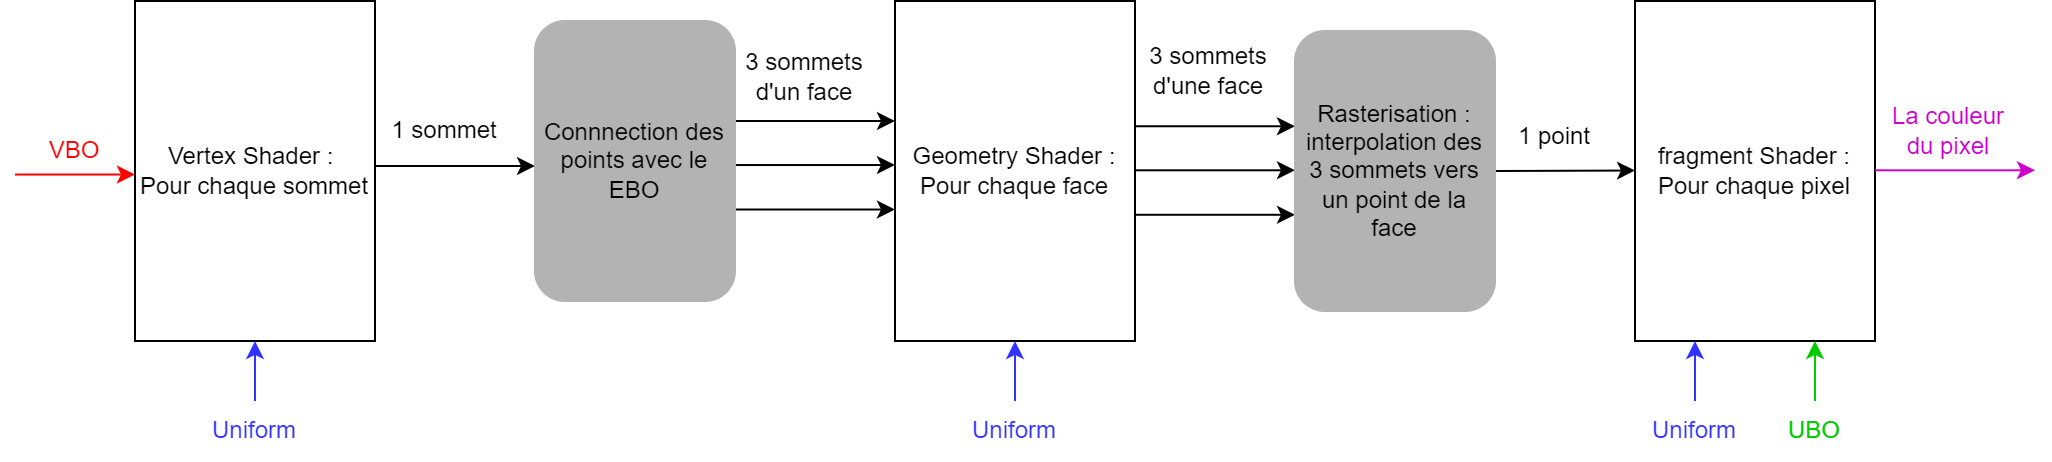

The diagram above was exported from draw.io. Its source (the exported page's mxGraphModel, read from the mxfile embedded in the PNG):
<mxGraphModel dx="2012" dy="1244" grid="1" gridSize="10" guides="1" tooltips="1" connect="1" arrows="1" fold="1" page="1" pageScale="1" pageWidth="1169" pageHeight="1654" math="0" shadow="0">
  <root>
    <mxCell id="0" />
    <mxCell id="1" parent="0" />
    <mxCell id="R9aIYXGMt73mxW7MGIt1-1" value="Vertex Shader :&amp;nbsp;&lt;br&gt;Pour chaque sommet" style="rounded=0;whiteSpace=wrap;html=1;" parent="1" vertex="1">
      <mxGeometry x="420" y="290" width="120" height="170" as="geometry" />
    </mxCell>
    <mxCell id="R9aIYXGMt73mxW7MGIt1-2" value="" style="endArrow=classic;html=1;rounded=0;fontColor=#FF0000;strokeColor=#FF0000;" parent="1" edge="1">
      <mxGeometry width="50" height="50" relative="1" as="geometry">
        <mxPoint x="360" y="376.76" as="sourcePoint" />
        <mxPoint x="420" y="376.76" as="targetPoint" />
      </mxGeometry>
    </mxCell>
    <mxCell id="R9aIYXGMt73mxW7MGIt1-3" value="VBO" style="text;html=1;strokeColor=none;fillColor=none;align=center;verticalAlign=middle;whiteSpace=wrap;rounded=0;fontColor=#FF0000;" parent="1" vertex="1">
      <mxGeometry x="360" y="350" width="60" height="30" as="geometry" />
    </mxCell>
    <mxCell id="R9aIYXGMt73mxW7MGIt1-4" value="Uniform" style="text;html=1;strokeColor=none;fillColor=none;align=center;verticalAlign=middle;whiteSpace=wrap;rounded=0;fontColor=#3333FF;" parent="1" vertex="1">
      <mxGeometry x="450" y="490" width="60" height="30" as="geometry" />
    </mxCell>
    <mxCell id="R9aIYXGMt73mxW7MGIt1-5" value="" style="endArrow=classic;html=1;rounded=0;fontColor=#FF0000;strokeColor=#3333FF;" parent="1" edge="1">
      <mxGeometry width="50" height="50" relative="1" as="geometry">
        <mxPoint x="480" y="490" as="sourcePoint" />
        <mxPoint x="480" y="460" as="targetPoint" />
      </mxGeometry>
    </mxCell>
    <mxCell id="R9aIYXGMt73mxW7MGIt1-12" value="" style="endArrow=classic;html=1;rounded=0;" parent="1" edge="1">
      <mxGeometry width="50" height="50" relative="1" as="geometry">
        <mxPoint x="540" y="372.5" as="sourcePoint" />
        <mxPoint x="620" y="372.5" as="targetPoint" />
      </mxGeometry>
    </mxCell>
    <mxCell id="j9u7WpE4ALorNl15ndxJ-19" value="Geometry Shader :&lt;br&gt;Pour chaque face" style="rounded=0;whiteSpace=wrap;html=1;" parent="1" vertex="1">
      <mxGeometry x="800" y="290" width="120" height="170" as="geometry" />
    </mxCell>
    <mxCell id="j9u7WpE4ALorNl15ndxJ-35" value="" style="endArrow=classic;html=1;rounded=0;" parent="1" edge="1">
      <mxGeometry width="50" height="50" relative="1" as="geometry">
        <mxPoint x="720" y="350" as="sourcePoint" />
        <mxPoint x="800" y="350" as="targetPoint" />
      </mxGeometry>
    </mxCell>
    <mxCell id="j9u7WpE4ALorNl15ndxJ-36" value="" style="endArrow=classic;html=1;rounded=0;" parent="1" edge="1">
      <mxGeometry width="50" height="50" relative="1" as="geometry">
        <mxPoint x="720" y="372.02" as="sourcePoint" />
        <mxPoint x="800" y="372.02" as="targetPoint" />
      </mxGeometry>
    </mxCell>
    <mxCell id="j9u7WpE4ALorNl15ndxJ-37" value="" style="endArrow=classic;html=1;rounded=0;" parent="1" edge="1">
      <mxGeometry width="50" height="50" relative="1" as="geometry">
        <mxPoint x="720" y="394.26" as="sourcePoint" />
        <mxPoint x="800" y="394.26" as="targetPoint" />
      </mxGeometry>
    </mxCell>
    <mxCell id="j9u7WpE4ALorNl15ndxJ-38" value="3 sommets d'un face" style="text;html=1;strokeColor=none;fillColor=none;align=center;verticalAlign=middle;whiteSpace=wrap;rounded=0;" parent="1" vertex="1">
      <mxGeometry x="720" y="312.5" width="70" height="30" as="geometry" />
    </mxCell>
    <mxCell id="j9u7WpE4ALorNl15ndxJ-39" value="" style="endArrow=classic;html=1;rounded=0;" parent="1" edge="1">
      <mxGeometry width="50" height="50" relative="1" as="geometry">
        <mxPoint x="920" y="352.63" as="sourcePoint" />
        <mxPoint x="1000" y="352.63" as="targetPoint" />
      </mxGeometry>
    </mxCell>
    <mxCell id="j9u7WpE4ALorNl15ndxJ-40" value="" style="endArrow=classic;html=1;rounded=0;" parent="1" edge="1">
      <mxGeometry width="50" height="50" relative="1" as="geometry">
        <mxPoint x="920" y="374.65" as="sourcePoint" />
        <mxPoint x="1000" y="374.65" as="targetPoint" />
      </mxGeometry>
    </mxCell>
    <mxCell id="j9u7WpE4ALorNl15ndxJ-41" value="" style="endArrow=classic;html=1;rounded=0;" parent="1" edge="1">
      <mxGeometry width="50" height="50" relative="1" as="geometry">
        <mxPoint x="920" y="396.89" as="sourcePoint" />
        <mxPoint x="1000" y="396.89" as="targetPoint" />
      </mxGeometry>
    </mxCell>
    <mxCell id="j9u7WpE4ALorNl15ndxJ-42" value="3 sommets d'une face" style="text;html=1;strokeColor=none;fillColor=none;align=center;verticalAlign=middle;whiteSpace=wrap;rounded=0;" parent="1" vertex="1">
      <mxGeometry x="920" y="310" width="73.5" height="30" as="geometry" />
    </mxCell>
    <mxCell id="j9u7WpE4ALorNl15ndxJ-44" value="fragment Shader :&lt;br&gt;Pour chaque pixel" style="rounded=0;whiteSpace=wrap;html=1;" parent="1" vertex="1">
      <mxGeometry x="1170" y="290" width="120" height="170" as="geometry" />
    </mxCell>
    <mxCell id="j9u7WpE4ALorNl15ndxJ-46" value="" style="endArrow=classic;html=1;rounded=0;exitX=1;exitY=0.5;exitDx=0;exitDy=0;" parent="1" source="j9u7WpE4ALorNl15ndxJ-56" edge="1">
      <mxGeometry width="50" height="50" relative="1" as="geometry">
        <mxPoint x="1090" y="374.76" as="sourcePoint" />
        <mxPoint x="1170" y="374.76" as="targetPoint" />
      </mxGeometry>
    </mxCell>
    <mxCell id="j9u7WpE4ALorNl15ndxJ-48" value="1 point" style="text;html=1;strokeColor=none;fillColor=none;align=center;verticalAlign=middle;whiteSpace=wrap;rounded=0;" parent="1" vertex="1">
      <mxGeometry x="1100" y="342.5" width="60" height="30" as="geometry" />
    </mxCell>
    <mxCell id="j9u7WpE4ALorNl15ndxJ-50" value="" style="endArrow=classic;html=1;rounded=0;strokeColor=#CC00CC;" parent="1" edge="1">
      <mxGeometry width="50" height="50" relative="1" as="geometry">
        <mxPoint x="1290" y="374.65" as="sourcePoint" />
        <mxPoint x="1370" y="374.65" as="targetPoint" />
      </mxGeometry>
    </mxCell>
    <mxCell id="j9u7WpE4ALorNl15ndxJ-54" value="&lt;font color=&quot;#cc00cc&quot;&gt;La couleur du pixel&lt;/font&gt;" style="text;html=1;strokeColor=none;fillColor=none;align=center;verticalAlign=middle;whiteSpace=wrap;rounded=0;" parent="1" vertex="1">
      <mxGeometry x="1296.5" y="340" width="60" height="30" as="geometry" />
    </mxCell>
    <mxCell id="j9u7WpE4ALorNl15ndxJ-55" value="Connnection des points avec le EBO" style="rounded=1;whiteSpace=wrap;html=1;strokeColor=#B3B3B3;fillColor=#B3B3B3;" parent="1" vertex="1">
      <mxGeometry x="620" y="300" width="100" height="140" as="geometry" />
    </mxCell>
    <mxCell id="j9u7WpE4ALorNl15ndxJ-56" value="Rasterisation : interpolation des 3 sommets vers un point de la face" style="rounded=1;whiteSpace=wrap;html=1;strokeColor=#B3B3B3;fillColor=#B3B3B3;" parent="1" vertex="1">
      <mxGeometry x="1000" y="305" width="100" height="140" as="geometry" />
    </mxCell>
    <mxCell id="j9u7WpE4ALorNl15ndxJ-58" value="" style="endArrow=classic;html=1;rounded=0;fontColor=#FF0000;strokeColor=#3333FF;" parent="1" edge="1">
      <mxGeometry width="50" height="50" relative="1" as="geometry">
        <mxPoint x="1200" y="490" as="sourcePoint" />
        <mxPoint x="1200" y="460" as="targetPoint" />
      </mxGeometry>
    </mxCell>
    <mxCell id="j9u7WpE4ALorNl15ndxJ-59" value="Uniform" style="text;html=1;strokeColor=none;fillColor=none;align=center;verticalAlign=middle;whiteSpace=wrap;rounded=0;fontColor=#3333FF;" parent="1" vertex="1">
      <mxGeometry x="1170" y="490" width="60" height="30" as="geometry" />
    </mxCell>
    <mxCell id="j9u7WpE4ALorNl15ndxJ-60" value="" style="endArrow=classic;html=1;rounded=0;fontColor=#FF0000;strokeColor=#00CC00;" parent="1" edge="1">
      <mxGeometry width="50" height="50" relative="1" as="geometry">
        <mxPoint x="1260" y="490" as="sourcePoint" />
        <mxPoint x="1260" y="460" as="targetPoint" />
      </mxGeometry>
    </mxCell>
    <mxCell id="j9u7WpE4ALorNl15ndxJ-61" value="UBO" style="text;html=1;strokeColor=none;fillColor=none;align=center;verticalAlign=middle;whiteSpace=wrap;rounded=0;fontColor=#00CC00;" parent="1" vertex="1">
      <mxGeometry x="1230" y="490" width="60" height="30" as="geometry" />
    </mxCell>
    <mxCell id="j9u7WpE4ALorNl15ndxJ-63" value="1 sommet" style="text;html=1;strokeColor=none;fillColor=none;align=center;verticalAlign=middle;whiteSpace=wrap;rounded=0;" parent="1" vertex="1">
      <mxGeometry x="540" y="340" width="70" height="30" as="geometry" />
    </mxCell>
    <mxCell id="QuKwEfSqbMJJPCmrImBn-1" value="Uniform" style="text;html=1;strokeColor=none;fillColor=none;align=center;verticalAlign=middle;whiteSpace=wrap;rounded=0;fontColor=#3333FF;" parent="1" vertex="1">
      <mxGeometry x="830" y="490" width="60" height="30" as="geometry" />
    </mxCell>
    <mxCell id="QuKwEfSqbMJJPCmrImBn-2" value="" style="endArrow=classic;html=1;rounded=0;fontColor=#FF0000;strokeColor=#3333FF;" parent="1" edge="1">
      <mxGeometry width="50" height="50" relative="1" as="geometry">
        <mxPoint x="860" y="490" as="sourcePoint" />
        <mxPoint x="860" y="460" as="targetPoint" />
      </mxGeometry>
    </mxCell>
  </root>
</mxGraphModel>